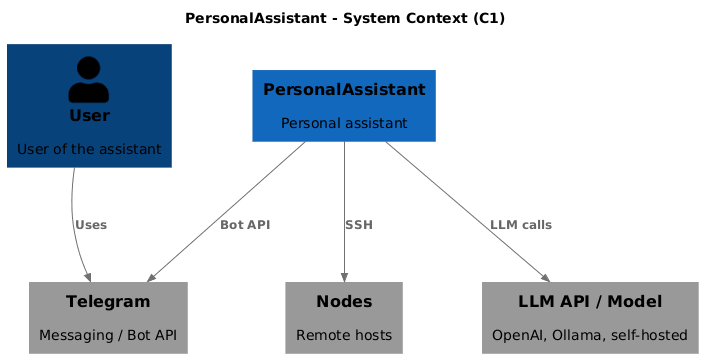

The diagram above was rendered by PlantUML. Its source (embedded in the PNG):
@startuml C4 Context - PersonalAssistant

!include https://raw.githubusercontent.com/plantuml-stdlib/C4-PlantUML/master/C4_Context.puml

' No legend (do not call LAYOUT_WITH_LEGEND or SHOW_LEGEND)
SetDefaultLegendEntries("")

' Styles
UpdateElementStyle(person, $fontColor="black", $bgColor="#08427B", $borderColor="#073B6F")
UpdateElementStyle(system, $fontColor="black", $bgColor="#1168BD", $borderColor="#0B5DAD")
UpdateElementStyle(external_system, $fontColor="black", $bgColor="#999999", $borderColor="#8A8A8A")

' Layout
LAYOUT_TOP_DOWN()
HIDE_STEREOTYPE()
skinparam nodesep 80
skinparam ranksep 100
skinparam ArrowColor #707070
skinparam ComponentBorderColor #707070

title PersonalAssistant - System Context (C1)

Person(user, "User", "User of the assistant")
System(pa, "PersonalAssistant", "Personal assistant")
System_Ext(telegram, "Telegram", "Messaging / Bot API")
System_Ext(nodes, "Nodes", "Remote hosts")
System_Ext(llm_ext, "LLM API / Model", "OpenAI, Ollama, self-hosted")

Rel(user, telegram, "Uses")
Rel(pa, telegram, "Bot API")
Rel(pa, nodes, "SSH")
Rel(pa, llm_ext, "LLM calls")

@enduml